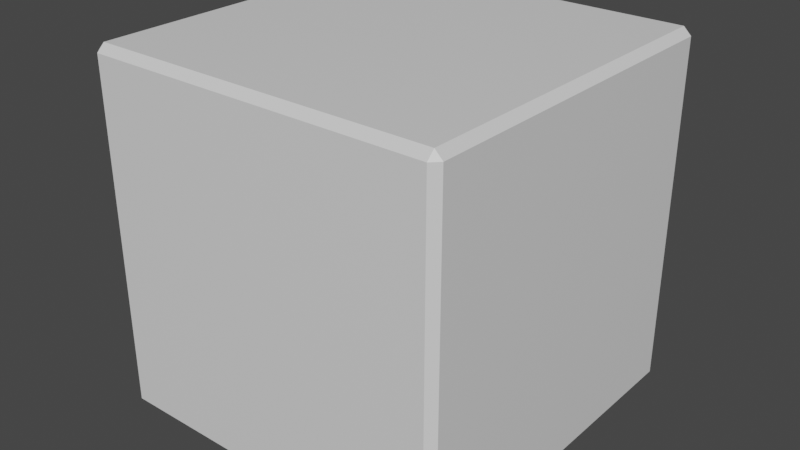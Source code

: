 # Source: bezelCube.blend  (saved by Blender 2.80.75; exported with 4.5.12 LTS)
import bpy
from mathutils import Matrix  # noqa: F401  (used for matrix-valued properties, if any)

bpy.ops.wm.read_factory_settings(use_empty=True)
scene = bpy.context.scene
scene.name = 'Scene'

# ---- collections
col_collection = bpy.data.collections.new('Collection'); scene.collection.children.link(col_collection)

# ---- materials (node trees are filled in below, after node groups)
mat_material = bpy.data.materials.new('Material')
mat_material.alpha_threshold = 0.0
mat_material.use_transparent_shadow = False
mat_material.line_color = (0.0, 0.0, 0.0, 1.0)

# ---- material node trees
mat_material.use_nodes = True; mat_material.node_tree.nodes.clear()
_N = mat_material.node_tree.nodes; _L = mat_material.node_tree.links
n0 = _N.new('ShaderNodeOutputMaterial'); n0.name = 'Material Output'; n0.location = (300, 300)
n1 = _N.new('ShaderNodeBsdfPrincipled'); n1.name = 'Principled BSDF'; n1.location = (10, 300)
n1.distribution = 'GGX'
n1.subsurface_method = 'BURLEY'
n1.inputs[2].default_value = 0.4
n1.inputs[3].default_value = 1.45
n1.inputs[27].default_value = (0.0, 0.0, 0.0, 1.0)
n1.inputs[28].default_value = 1.0
_L.new(n1.outputs[0], n0.inputs[0])
n0.is_active_output = True

# ---- world
world_world = bpy.data.worlds.new('World'); scene.world = world_world
world_world.use_nodes = True; world_world.node_tree.nodes.clear()
_N = world_world.node_tree.nodes; _L = world_world.node_tree.links
n0 = _N.new('ShaderNodeOutputWorld'); n0.name = 'World Output'; n0.location = (300, 300)
n1 = _N.new('ShaderNodeBackground'); n1.name = 'Background'; n1.location = (10, 300)
n1.inputs[0].default_value = (0.05088, 0.05088, 0.05088, 1.0)
_L.new(n1.outputs[0], n0.inputs[0])
n0.is_active_output = True
world_world.color = (0.05088, 0.05088, 0.05088)
world_world.use_sun_shadow = False
world_world.sun_shadow_jitter_overblur = 0.0

# ---- meshes
me_cube = bpy.data.meshes.new('Cube')
me_cube.from_pydata([(0.9578, 1.0, 0.9578), (0.9578, 0.9578, 1.0), (1.0, 0.9578, 0.9578), (0.9578, 0.9578, -1.0), (0.9578, 1.0, -0.9578), (1.0, 0.9578, -0.9578), (1.0, -0.9578, 0.9578), (0.9578, -0.9578, 1.0), (0.9578, -1.0, 0.9578), (1.0, -0.9578, -0.9578), (0.9578, -1.0, -0.9578), (0.9578, -0.9578, -1.0), (-0.9578, 1.0, 0.9578), (-1.0, 0.9578, 0.9578), (-0.9578, 0.9578, 1.0), (-1.0, 0.9578, -0.9578), (-0.9578, 1.0, -0.9578), (-0.9578, 0.9578, -1.0), (-1.0, -0.9578, 0.9578), (-0.9578, -1.0, 0.9578), (-0.9578, -0.9578, 1.0), (-0.9578, -0.9578, -1.0), (-0.9578, -1.0, -0.9578), (-1.0, -0.9578, -0.9578)], [], [(17, 3, 11, 21), (23, 18, 13, 15), (10, 8, 19, 22), (1, 14, 20, 7), (5, 2, 6, 9), (0, 1, 2), (3, 4, 5), (6, 7, 8), (9, 10, 11), (12, 13, 14), (15, 16, 17), (18, 19, 20), (21, 22, 23), (17, 21, 23, 15), (3, 17, 16, 4), (2, 5, 4, 0), (22, 19, 18, 23), (8, 10, 9, 6), (12, 16, 15, 13), (7, 20, 19, 8), (1, 7, 6, 2), (21, 11, 10, 22), (20, 14, 13, 18), (14, 1, 0, 12), (11, 3, 5, 9), (16, 12, 0, 4)])
_uv = me_cube.uv_layers.new(name='UVMap')
_uv.uv.foreach_set('vector', [0.3803, 0.7553, 0.6197, 0.7553, 0.6197, 0.9947, 0.3803, 0.9947, 0.3803, 0.5053, 0.6197, 0.5053, 0.6197, 0.7447, 0.3803, 0.7447, 0.3803, 0.2553, 0.6197, 0.2553, 0.6197, 0.4947, 0.3803, 0.4947, 0.3803, 0.005275, 0.6197, 0.005275, 0.6197, 0.2447, 0.3803, 0.2447, 0.1303, 0.5053, 0.3697, 0.5053, 0.3697, 0.7447, 0.1303, 0.7447, 0.8697, 0.7447, 0.875, 0.7447, 0.8697, 0.75, 0.6197, 0.7553, 0.6197, 0.75, 0.625, 0.7553, 0.3697, 0.7447, 0.375, 0.7447, 0.3697, 0.75, 0.1303, 0.7447, 0.1303, 0.75, 0.125, 0.7447, 0.8697, 0.5053, 0.8697, 0.5, 0.875, 0.5053, 0.3803, 0.7447, 0.3803, 0.75, 0.375, 0.7447, 0.6197, 0.5053, 0.6197, 0.5, 0.625, 0.5053, 0.3803, 0.9947, 0.3803, 1.0, 0.375, 0.9947, 0.3803, 0.7553, 0.3803, 0.9947, 0.375, 0.9947, 0.375, 0.7553, 0.6197, 0.7553, 0.3803, 0.7553, 0.3803, 0.75, 0.6197, 0.75, 0.3697, 0.5053, 0.1303, 0.5053, 0.1303, 0.5, 0.3697, 0.5, 0.3803, 0.4947, 0.6197, 0.4947, 0.6197, 0.5053, 0.3803, 0.5053, 0.6197, 0.2553, 0.3803, 0.2553, 0.3803, 0.25, 0.6197, 0.25, 0.8697, 0.5053, 0.6303, 0.5053, 0.6303, 0.5, 0.8697, 0.5, 0.3803, 0.2447, 0.6197, 0.2447, 0.6197, 0.25, 0.3803, 0.25, 0.3803, 0.005275, 0.3803, 0.2447, 0.375, 0.2447, 0.375, 0.005275, 0.3803, 0.9947, 0.6197, 0.9947, 0.6197, 1.0, 0.3803, 1.0, 0.6197, 0.2447, 0.6197, 0.005275, 0.625, 0.005275, 0.625, 0.2447, 0.6197, 0.005275, 0.3803, 0.005275, 0.3803, 0.0, 0.6197, 0.0, 0.6197, 0.9947, 0.6197, 0.7553, 0.625, 0.7553, 0.625, 0.9947, 0.6303, 0.5053, 0.8697, 0.5053, 0.8697, 0.7447, 0.6303, 0.7447])
me_cube.materials.append(mat_material)
me_cube.use_remesh_preserve_volume = False
me_cube.use_remesh_preserve_attributes = False
me_cube.use_mirror_vertex_groups = False
me_cube.update()

# ---- objects
ob_cube = bpy.data.objects.new('Cube', me_cube)

# ---- transforms, parenting, visibility, modifiers, constraints
ob_cube.location = (0.0, 0.0, 0.0)
ob_cube.scale = (0.95, 0.95, 0.95)
ob_cube.lock_rotations_4d = False
ob_cube.empty_display_type = 'ARROWS'
ob_cube.lineart.crease_threshold = 0.0

# ---- collection membership
col_collection.objects.link(ob_cube)

# ---- scene / render settings (as saved in the file)
scene.frame_start = 1; scene.frame_end = 250; scene.frame_set(1)
scene.render.engine = 'BLENDER_EEVEE_NEXT'
scene.cycles.use_denoising = False
scene.cycles.samples = 128
scene.cycles.sampling_pattern = 'TABULATED_SOBOL'
scene.cycles.use_adaptive_sampling = False
scene.cycles.use_light_tree = False
scene.view_settings.view_transform = 'Filmic'
bpy.context.view_layer.update()

# ---- added for rendering (the .blend has no active camera and no usable light): camera, sun
cam_auto = bpy.data.cameras.new('AutoCamera')
cam_auto.lens = 50.0
cam_auto.sensor_width = 36.0
cam_auto.clip_end = 1000.0
ob_auto_camera = bpy.data.objects.new('AutoCamera', cam_auto)
scene.collection.objects.link(ob_auto_camera)
ob_auto_camera.location = (3.04482, -3.65378, 2.43585)
ob_auto_camera.rotation_euler = (1.09748, -7.21219e-08, 0.694738)
scene.camera = ob_auto_camera
light_auto_sun = bpy.data.lights.new('AutoSun', 'SUN')
light_auto_sun.energy = 3.0
light_auto_sun.angle = 0.0523599
ob_auto_sun = bpy.data.objects.new('AutoSun', light_auto_sun)
scene.collection.objects.link(ob_auto_sun)
ob_auto_sun.rotation_euler = (0.872665, 0.174533, 0.523599)
bpy.context.view_layer.update()
